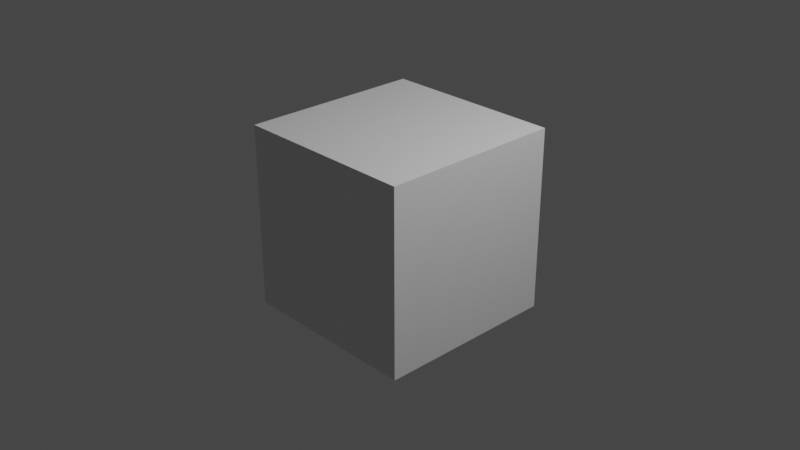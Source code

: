 # Source: 3DPose.blend  (saved by Blender 3.3.6; exported with 4.5.12 LTS)
import bpy
from mathutils import Matrix  # noqa: F401  (used for matrix-valued properties, if any)

bpy.ops.wm.read_factory_settings(use_empty=True)
scene = bpy.context.scene
scene.name = 'Scene'

# ---- collections
col_collection = bpy.data.collections.new('Collection'); scene.collection.children.link(col_collection)

# ---- materials (node trees are filled in below, after node groups)
mat_material = bpy.data.materials.new('Material')
mat_material.alpha_threshold = 0.0
mat_material.use_transparent_shadow = False
mat_material.roughness = 0.5
mat_material.line_color = (0.0, 0.0, 0.0, 1.0)

# ---- material node trees
mat_material.use_nodes = True; mat_material.node_tree.nodes.clear()
_N = mat_material.node_tree.nodes; _L = mat_material.node_tree.links
n0 = _N.new('ShaderNodeOutputMaterial'); n0.name = 'Material Output'; n0.location = (300, 300)
n1 = _N.new('ShaderNodeBsdfPrincipled'); n1.name = 'Principled BSDF'; n1.location = (10, 300)
n1.distribution = 'GGX'
n1.subsurface_method = 'RANDOM_WALK_SKIN'
n1.inputs[3].default_value = 1.45
n1.inputs[27].default_value = (0.0, 0.0, 0.0, 1.0)
n1.inputs[28].default_value = 1.0
_L.new(n1.outputs[0], n0.inputs[0])
n0.is_active_output = True

# ---- world
world_world = bpy.data.worlds.new('World'); scene.world = world_world
world_world.use_nodes = True; world_world.node_tree.nodes.clear()
_N = world_world.node_tree.nodes; _L = world_world.node_tree.links
n0 = _N.new('ShaderNodeOutputWorld'); n0.name = 'World Output'; n0.location = (300, 300)
n1 = _N.new('ShaderNodeBackground'); n1.name = 'Background'; n1.location = (10, 300)
n1.inputs[0].default_value = (0.05088, 0.05088, 0.05088, 1.0)
_L.new(n1.outputs[0], n0.inputs[0])
n0.is_active_output = True
world_world.color = (0.05088, 0.05088, 0.05088)
world_world.use_sun_shadow = False
world_world.sun_shadow_jitter_overblur = 0.0

# ---- cameras
cam_camera = bpy.data.cameras.new('Camera')
cam_camera.clip_end = 100.0
cam_camera.ortho_scale = 7.314

# ---- lights
light_light = bpy.data.lights.new('Light', 'POINT')
light_light.transmission_factor = 0.0
light_light.energy = 1000.0
light_light.shadow_soft_size = 0.1
light_light.shadow_maximum_resolution = 0.006
light_light.use_absolute_resolution = True

# ---- meshes
me_cube = bpy.data.meshes.new('Cube')
me_cube.from_pydata([(1.0, 1.0, 1.0), (1.0, 1.0, -1.0), (1.0, -1.0, 1.0), (1.0, -1.0, -1.0), (-1.0, 1.0, 1.0), (-1.0, 1.0, -1.0), (-1.0, -1.0, 1.0), (-1.0, -1.0, -1.0)], [], [(0, 4, 6, 2), (3, 2, 6, 7), (7, 6, 4, 5), (5, 1, 3, 7), (1, 0, 2, 3), (5, 4, 0, 1)])
_uv = me_cube.uv_layers.new(name='UVMap')
_uv.uv.foreach_set('vector', [0.625, 0.5, 0.875, 0.5, 0.875, 0.75, 0.625, 0.75, 0.375, 0.75, 0.625, 0.75, 0.625, 1.0, 0.375, 1.0, 0.375, 0.0, 0.625, 0.0, 0.625, 0.25, 0.375, 0.25, 0.125, 0.5, 0.375, 0.5, 0.375, 0.75, 0.125, 0.75, 0.375, 0.5, 0.625, 0.5, 0.625, 0.75, 0.375, 0.75, 0.375, 0.25, 0.625, 0.25, 0.625, 0.5, 0.375, 0.5])
me_cube.materials.append(mat_material)
me_cube.use_mirror_vertex_groups = False
me_cube.update()

# ---- objects
ob_cube = bpy.data.objects.new('Cube', me_cube)
ob_light = bpy.data.objects.new('Light', light_light)
ob_camera = bpy.data.objects.new('Camera', cam_camera)

# ---- transforms, parenting, visibility, modifiers, constraints
ob_cube.location = (0.0, 0.0, 0.0)
ob_cube.lock_rotations_4d = False
ob_cube.empty_display_type = 'ARROWS'
ob_cube.lineart.crease_threshold = 0.0
ob_light.location = (4.076, 1.005, 5.904)
ob_light.rotation_euler = (0.6503, 0.05522, 1.866)
ob_light.lock_rotations_4d = False
ob_light.empty_display_type = 'ARROWS'
ob_light.color = (0.0, 0.0, 0.0, 0.0)
ob_light.lineart.crease_threshold = 0.0
ob_camera.location = (7.359, -6.926, 4.958)
ob_camera.rotation_euler = (1.109, 0.0, 0.8149)
ob_camera.lock_rotations_4d = False
ob_camera.empty_display_type = 'ARROWS'
ob_camera.color = (0.0, 0.0, 0.0, 0.0)
ob_camera.display_type = 'WIRE'
ob_camera.lineart.crease_threshold = 0.0

# ---- collection membership
col_collection.objects.link(ob_cube)
col_collection.objects.link(ob_light)
col_collection.objects.link(ob_camera)

# ---- scene / render settings (as saved in the file)
scene.camera = ob_camera
scene.frame_start = 1; scene.frame_end = 250; scene.frame_set(1)
scene.render.engine = 'BLENDER_EEVEE_NEXT'
scene.cycles.sampling_pattern = 'TABULATED_SOBOL'
scene.cycles.use_light_tree = False
scene.view_settings.view_transform = 'Filmic'
bpy.context.view_layer.update()
